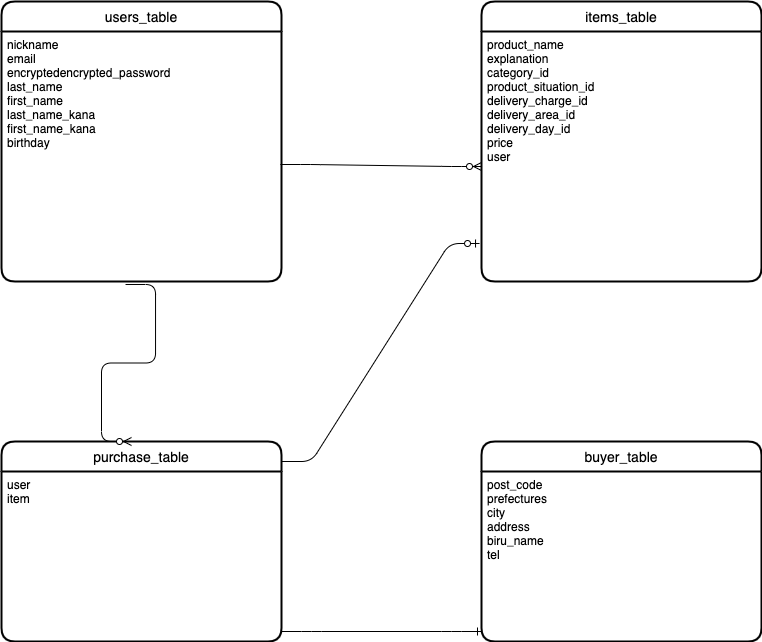

The diagram above was exported from draw.io. Its source (the exported page's mxGraphModel, read from the mxfile embedded in the PNG):
<mxGraphModel dx="403" dy="544" grid="1" gridSize="10" guides="1" tooltips="1" connect="1" arrows="1" fold="1" page="1" pageScale="1" pageWidth="827" pageHeight="1169" math="0" shadow="0">
  <root>
    <mxCell id="0" />
    <mxCell id="1" parent="0" />
    <mxCell id="2" value="users_table" style="swimlane;childLayout=stackLayout;horizontal=1;startSize=30;horizontalStack=0;rounded=1;fontSize=14;fontStyle=0;strokeWidth=2;resizeParent=0;resizeLast=1;shadow=0;dashed=0;align=center;" parent="1" vertex="1">
      <mxGeometry x="40" y="40" width="280" height="280" as="geometry" />
    </mxCell>
    <mxCell id="3" value="nickname&#10;email&#10;encryptedencrypted_password&#10;last_name&#10;first_name&#10;last_name_kana&#10;first_name_kana&#10;birthday&#10;" style="align=left;strokeColor=none;fillColor=none;spacingLeft=4;fontSize=12;verticalAlign=top;resizable=0;rotatable=0;part=1;" parent="2" vertex="1">
      <mxGeometry y="30" width="280" height="250" as="geometry" />
    </mxCell>
    <mxCell id="4" value="items_table" style="swimlane;childLayout=stackLayout;horizontal=1;startSize=30;horizontalStack=0;rounded=1;fontSize=14;fontStyle=0;strokeWidth=2;resizeParent=0;resizeLast=1;shadow=0;dashed=0;align=center;" parent="1" vertex="1">
      <mxGeometry x="520" y="40" width="280" height="280" as="geometry" />
    </mxCell>
    <mxCell id="5" value="product_name&#10;explanation&#10;category_id&#10;product_situation_id&#10;delivery_charge_id&#10;delivery_area_id&#10;delivery_day_id&#10;price&#10;user" style="align=left;strokeColor=none;fillColor=none;spacingLeft=4;fontSize=12;verticalAlign=top;resizable=0;rotatable=0;part=1;" parent="4" vertex="1">
      <mxGeometry y="30" width="280" height="250" as="geometry" />
    </mxCell>
    <mxCell id="8" value="buyer_table" style="swimlane;childLayout=stackLayout;horizontal=1;startSize=30;horizontalStack=0;rounded=1;fontSize=14;fontStyle=0;strokeWidth=2;resizeParent=0;resizeLast=1;shadow=0;dashed=0;align=center;" parent="1" vertex="1">
      <mxGeometry x="520" y="480" width="280" height="200" as="geometry" />
    </mxCell>
    <mxCell id="35" value="post_code&#10;prefectures&#10;city&#10;address&#10;biru_name&#10;tel" style="align=left;strokeColor=none;fillColor=none;spacingLeft=4;fontSize=12;verticalAlign=top;resizable=0;rotatable=0;part=1;" parent="8" vertex="1">
      <mxGeometry y="30" width="280" height="170" as="geometry" />
    </mxCell>
    <mxCell id="15" value="purchase_table" style="swimlane;childLayout=stackLayout;horizontal=1;startSize=30;horizontalStack=0;rounded=1;fontSize=14;fontStyle=0;strokeWidth=2;resizeParent=0;resizeLast=1;shadow=0;dashed=0;align=center;" parent="1" vertex="1">
      <mxGeometry x="40" y="480" width="280" height="200" as="geometry" />
    </mxCell>
    <mxCell id="16" value="user&#10;item&#10;" style="align=left;strokeColor=none;fillColor=none;spacingLeft=4;fontSize=12;verticalAlign=top;resizable=0;rotatable=0;part=1;" parent="15" vertex="1">
      <mxGeometry y="30" width="280" height="170" as="geometry" />
    </mxCell>
    <mxCell id="19" value="" style="edgeStyle=entityRelationEdgeStyle;fontSize=12;html=1;endArrow=ERzeroToMany;endFill=1;exitX=0.996;exitY=0.532;exitDx=0;exitDy=0;exitPerimeter=0;" parent="1" source="3" edge="1">
      <mxGeometry width="100" height="100" relative="1" as="geometry">
        <mxPoint x="320" y="195" as="sourcePoint" />
        <mxPoint x="520" y="205" as="targetPoint" />
      </mxGeometry>
    </mxCell>
    <mxCell id="38" value="" style="edgeStyle=entityRelationEdgeStyle;fontSize=12;html=1;endArrow=ERzeroToMany;endFill=1;exitX=0.443;exitY=1.012;exitDx=0;exitDy=0;exitPerimeter=0;" parent="1" source="3" edge="1">
      <mxGeometry width="100" height="100" relative="1" as="geometry">
        <mxPoint x="320" y="420" as="sourcePoint" />
        <mxPoint x="170" y="480" as="targetPoint" />
      </mxGeometry>
    </mxCell>
    <mxCell id="39" value="" style="edgeStyle=entityRelationEdgeStyle;fontSize=12;html=1;endArrow=ERzeroToOne;endFill=1;entryX=-0.007;entryY=0.848;entryDx=0;entryDy=0;entryPerimeter=0;" parent="1" target="5" edge="1">
      <mxGeometry width="100" height="100" relative="1" as="geometry">
        <mxPoint x="320" y="500" as="sourcePoint" />
        <mxPoint x="420" y="400" as="targetPoint" />
      </mxGeometry>
    </mxCell>
    <mxCell id="41" value="" style="edgeStyle=entityRelationEdgeStyle;fontSize=12;html=1;endArrow=ERone;endFill=1;" parent="1" edge="1">
      <mxGeometry width="100" height="100" relative="1" as="geometry">
        <mxPoint x="320" y="670" as="sourcePoint" />
        <mxPoint x="520" y="670" as="targetPoint" />
      </mxGeometry>
    </mxCell>
  </root>
</mxGraphModel>